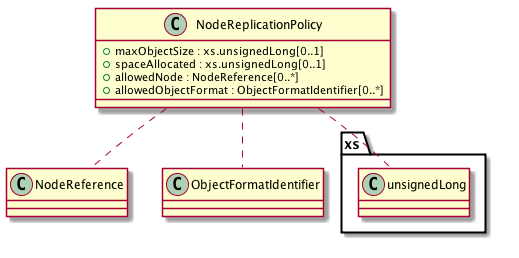

The diagram above was rendered by PlantUML. Its source (embedded in the PNG):
@startuml images/class_NodeReplicationPolicy.png

class NodeReplicationPolicy {
  + maxObjectSize : xs.unsignedLong[0..1]
  + spaceAllocated : xs.unsignedLong[0..1]
  + allowedNode : NodeReference[0..*]
  + allowedObjectFormat : ObjectFormatIdentifier[0..*]
}
NodeReplicationPolicy .. xs.unsignedLong
NodeReplicationPolicy .. NodeReference
NodeReplicationPolicy .. ObjectFormatIdentifier

@enduml